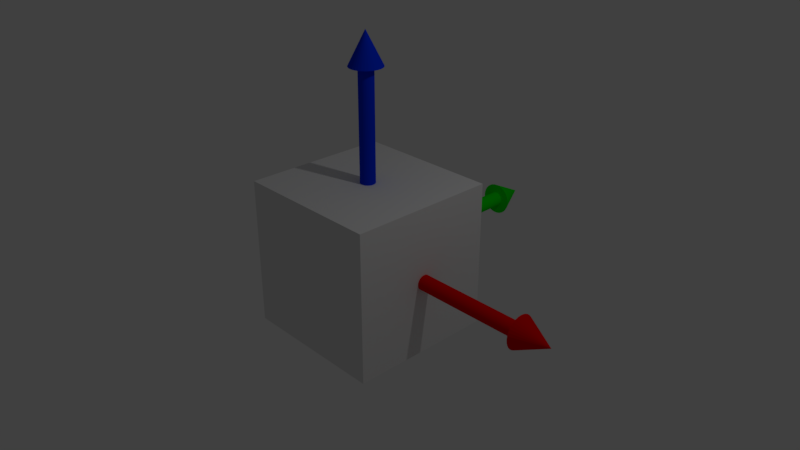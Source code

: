 # Source: AxisCube.blend  (saved by Blender 2.78.0; exported with 4.5.12 LTS)
import bpy
from mathutils import Matrix  # noqa: F401  (used for matrix-valued properties, if any)

bpy.ops.wm.read_factory_settings(use_empty=True)
scene = bpy.context.scene
scene.name = 'Scene'

# ---- collections
col_collection_1 = bpy.data.collections.new('Collection 1'); scene.collection.children.link(col_collection_1)

# ---- materials (node trees are filled in below, after node groups)
mat_material_003 = bpy.data.materials.new('Material.003')
mat_material_003.alpha_threshold = 0.0
mat_material_003.use_transparent_shadow = False
mat_material_003.diffuse_color = (0.0, 0.03178, 0.8, 1.0)
mat_material_003.roughness = 0.5
mat_material_002 = bpy.data.materials.new('Material.002')
mat_material_002.alpha_threshold = 0.0
mat_material_002.use_transparent_shadow = False
mat_material_002.diffuse_color = (0.0, 0.8, 0.0005749, 1.0)
mat_material_002.roughness = 0.5
mat_material_001 = bpy.data.materials.new('Material.001')
mat_material_001.alpha_threshold = 0.0
mat_material_001.use_transparent_shadow = False
mat_material_001.diffuse_color = (0.8, 0.0, 0.0004249, 1.0)
mat_material_001.roughness = 0.5
mat_material = bpy.data.materials.new('Material')
mat_material.alpha_threshold = 0.0
mat_material.use_transparent_shadow = False
mat_material.roughness = 0.5
mat_material.line_color = (0.0, 0.0, 0.0, 1.0)

# ---- material node trees

# ---- world
world_world = bpy.data.worlds.new('World'); scene.world = world_world
world_world.color = (0.05088, 0.05088, 0.05088)
world_world.use_sun_shadow = False
world_world.sun_shadow_jitter_overblur = 0.0
world_world.cycles.sampling_method = 'MANUAL'

# ---- cameras
cam_camera = bpy.data.cameras.new('Camera')
cam_camera.clip_end = 100.0
cam_camera.lens = 35.0
cam_camera.sensor_width = 32.0
cam_camera.sensor_height = 18.0
cam_camera.ortho_scale = 7.314
cam_camera.dof.focus_distance = 0.0
cam_camera.dof.aperture_fstop = 128.0

# ---- lights
light_lamp = bpy.data.lights.new('Lamp', 'POINT')
light_lamp.transmission_factor = 0.0
light_lamp.cutoff_distance = 30.0
light_lamp.energy = 100.0
light_lamp.shadow_buffer_clip_start = 1.001
light_lamp.shadow_soft_size = 0.1
light_lamp.shadow_maximum_resolution = 0.006
light_lamp.use_absolute_resolution = True

# ---- meshes
me_cylinder_002 = bpy.data.meshes.new('Cylinder.002')
me_cylinder_002.from_pydata([(-2.819e-07, 1.0, -1.0), (-2.819e-07, 1.0, 1.0), (0.1951, 0.9808, -1.0), (0.1951, 0.9808, 1.0), (0.3827, 0.9239, -1.0), (0.3827, 0.9239, 1.0), (0.5556, 0.8315, -1.0), (0.5556, 0.8315, 1.0), (0.7071, 0.7071, -1.0), (0.7071, 0.7071, 1.0), (0.8315, 0.5556, -1.0), (0.8315, 0.5556, 1.0), (0.9239, 0.3827, -1.0), (0.9239, 0.3827, 1.0), (0.9808, 0.1951, -1.0), (0.9808, 0.1951, 1.0), (1.0, 7.55e-08, -1.0), (1.0, 7.55e-08, 1.0), (0.9808, -0.1951, -1.0), (0.9808, -0.1951, 1.0), (0.9239, -0.3827, -1.0), (0.9239, -0.3827, 1.0), (0.8315, -0.5556, -1.0), (0.8315, -0.5556, 1.0), (0.7071, -0.7071, -1.0), (0.7071, -0.7071, 1.0), (0.5556, -0.8315, -1.0), (0.5556, -0.8315, 1.0), (0.3827, -0.9239, -1.0), (0.3827, -0.9239, 1.0), (0.1951, -0.9808, -1.0), (0.1951, -0.9808, 1.0), (-6.077e-07, -1.0, -1.0), (-6.077e-07, -1.0, 1.0), (-0.1951, -0.9808, -1.0), (-0.1951, -0.9808, 1.0), (-0.3827, -0.9239, -1.0), (-0.3827, -0.9239, 1.0), (-0.5556, -0.8315, -1.0), (-0.5556, -0.8315, 1.0), (-0.7071, -0.7071, -1.0), (-0.7071, -0.7071, 1.0), (-0.8315, -0.5556, -1.0), (-0.8315, -0.5556, 1.0), (-0.9239, -0.3827, -1.0), (-0.9239, -0.3827, 1.0), (-0.9808, -0.1951, -1.0), (-0.9808, -0.1951, 1.0), (-1.0, 9.656e-07, -1.0), (-1.0, 9.656e-07, 1.0), (-0.9808, 0.1951, -1.0), (-0.9808, 0.1951, 1.0), (-0.9239, 0.3827, -1.0), (-0.9239, 0.3827, 1.0), (-0.8315, 0.5556, -1.0), (-0.8315, 0.5556, 1.0), (-0.7071, 0.7071, -1.0), (-0.7071, 0.7071, 1.0), (-0.5556, 0.8315, -1.0), (-0.5556, 0.8315, 1.0), (-0.3827, 0.9239, -1.0), (-0.3827, 0.9239, 1.0), (-0.1951, 0.9808, -1.0), (-0.1951, 0.9808, 1.0), (-6.004e-06, 2.193, -0.853), (0.4279, 2.151, -0.853), (0.8394, 2.026, -0.853), (1.219, 1.824, -0.853), (1.551, 1.551, -0.853), (1.824, 1.219, -0.853), (2.026, 0.8394, -0.853), (2.151, 0.4279, -0.853), (2.193, 1.656e-07, -0.853), (-6.004e-06, 0.0, -1.395), (2.151, -0.4279, -0.853), (2.026, -0.8394, -0.853), (1.824, -1.219, -0.853), (1.551, -1.551, -0.853), (1.219, -1.824, -0.853), (0.8394, -2.026, -0.853), (0.4279, -2.151, -0.853), (-6.719e-06, -2.193, -0.853), (-0.4279, -2.151, -0.853), (-0.8394, -2.026, -0.853), (-1.219, -1.824, -0.853), (-1.551, -1.551, -0.853), (-1.824, -1.219, -0.853), (-2.026, -0.8394, -0.853), (-2.151, -0.4279, -0.853), (-2.193, 2.118e-06, -0.853), (-2.151, 0.4279, -0.853), (-2.026, 0.8394, -0.853), (-1.824, 1.219, -0.853), (-1.551, 1.551, -0.853), (-1.219, 1.824, -0.853), (-0.8394, 2.026, -0.853), (-0.4279, 2.151, -0.853)], [], [(0, 1, 3, 2), (2, 3, 5, 4), (4, 5, 7, 6), (6, 7, 9, 8), (8, 9, 11, 10), (10, 11, 13, 12), (12, 13, 15, 14), (14, 15, 17, 16), (16, 17, 19, 18), (18, 19, 21, 20), (20, 21, 23, 22), (22, 23, 25, 24), (24, 25, 27, 26), (26, 27, 29, 28), (28, 29, 31, 30), (30, 31, 33, 32), (32, 33, 35, 34), (34, 35, 37, 36), (36, 37, 39, 38), (38, 39, 41, 40), (40, 41, 43, 42), (42, 43, 45, 44), (44, 45, 47, 46), (46, 47, 49, 48), (48, 49, 51, 50), (50, 51, 53, 52), (52, 53, 55, 54), (54, 55, 57, 56), (56, 57, 59, 58), (58, 59, 61, 60), (3, 1, 63, 61, 59, 57, 55, 53, 51, 49, 47, 45, 43, 41, 39, 37, 35, 33, 31, 29, 27, 25, 23, 21, 19, 17, 15, 13, 11, 9, 7, 5), (60, 61, 63, 62), (62, 63, 1, 0), (0, 2, 4, 6, 8, 10, 12, 14, 16, 18, 20, 22, 24, 26, 28, 30, 32, 34, 36, 38, 40, 42, 44, 46, 48, 50, 52, 54, 56, 58, 60, 62), (64, 73, 65), (65, 73, 66), (66, 73, 67), (67, 73, 68), (68, 73, 69), (69, 73, 70), (70, 73, 71), (71, 73, 72), (72, 73, 74), (74, 73, 75), (75, 73, 76), (76, 73, 77), (77, 73, 78), (78, 73, 79), (79, 73, 80), (80, 73, 81), (81, 73, 82), (82, 73, 83), (83, 73, 84), (84, 73, 85), (85, 73, 86), (86, 73, 87), (87, 73, 88), (88, 73, 89), (89, 73, 90), (90, 73, 91), (91, 73, 92), (92, 73, 93), (93, 73, 94), (94, 73, 95), (95, 73, 96), (96, 73, 64), (64, 65, 66, 67, 68, 69, 70, 71, 72, 74, 75, 76, 77, 78, 79, 80, 81, 82, 83, 84, 85, 86, 87, 88, 89, 90, 91, 92, 93, 94, 95, 96)])
me_cylinder_002.materials.append(mat_material_003)
me_cylinder_002.use_remesh_preserve_volume = False
me_cylinder_002.use_remesh_preserve_attributes = False
me_cylinder_002.use_mirror_vertex_groups = False
me_cylinder_002.update()
me_cylinder_001 = bpy.data.meshes.new('Cylinder.001')
me_cylinder_001.from_pydata([(-2.819e-07, 1.0, -1.0), (-2.819e-07, 1.0, 1.0), (0.1951, 0.9808, -1.0), (0.1951, 0.9808, 1.0), (0.3827, 0.9239, -1.0), (0.3827, 0.9239, 1.0), (0.5556, 0.8315, -1.0), (0.5556, 0.8315, 1.0), (0.7071, 0.7071, -1.0), (0.7071, 0.7071, 1.0), (0.8315, 0.5556, -1.0), (0.8315, 0.5556, 1.0), (0.9239, 0.3827, -1.0), (0.9239, 0.3827, 1.0), (0.9808, 0.1951, -1.0), (0.9808, 0.1951, 1.0), (1.0, 7.55e-08, -1.0), (1.0, 7.55e-08, 1.0), (0.9808, -0.1951, -1.0), (0.9808, -0.1951, 1.0), (0.9239, -0.3827, -1.0), (0.9239, -0.3827, 1.0), (0.8315, -0.5556, -1.0), (0.8315, -0.5556, 1.0), (0.7071, -0.7071, -1.0), (0.7071, -0.7071, 1.0), (0.5556, -0.8315, -1.0), (0.5556, -0.8315, 1.0), (0.3827, -0.9239, -1.0), (0.3827, -0.9239, 1.0), (0.1951, -0.9808, -1.0), (0.1951, -0.9808, 1.0), (-6.077e-07, -1.0, -1.0), (-6.077e-07, -1.0, 1.0), (-0.1951, -0.9808, -1.0), (-0.1951, -0.9808, 1.0), (-0.3827, -0.9239, -1.0), (-0.3827, -0.9239, 1.0), (-0.5556, -0.8315, -1.0), (-0.5556, -0.8315, 1.0), (-0.7071, -0.7071, -1.0), (-0.7071, -0.7071, 1.0), (-0.8315, -0.5556, -1.0), (-0.8315, -0.5556, 1.0), (-0.9239, -0.3827, -1.0), (-0.9239, -0.3827, 1.0), (-0.9808, -0.1951, -1.0), (-0.9808, -0.1951, 1.0), (-1.0, 9.656e-07, -1.0), (-1.0, 9.656e-07, 1.0), (-0.9808, 0.1951, -1.0), (-0.9808, 0.1951, 1.0), (-0.9239, 0.3827, -1.0), (-0.9239, 0.3827, 1.0), (-0.8315, 0.5556, -1.0), (-0.8315, 0.5556, 1.0), (-0.7071, 0.7071, -1.0), (-0.7071, 0.7071, 1.0), (-0.5556, 0.8315, -1.0), (-0.5556, 0.8315, 1.0), (-0.3827, 0.9239, -1.0), (-0.3827, 0.9239, 1.0), (-0.1951, 0.9808, -1.0), (-0.1951, 0.9808, 1.0), (-6.004e-06, 2.193, -0.853), (0.4279, 2.151, -0.853), (0.8394, 2.026, -0.853), (1.219, 1.824, -0.853), (1.551, 1.551, -0.853), (1.824, 1.219, -0.853), (2.026, 0.8394, -0.853), (2.151, 0.4279, -0.853), (2.193, 1.656e-07, -0.853), (-6.004e-06, 0.0, -1.395), (2.151, -0.4279, -0.853), (2.026, -0.8394, -0.853), (1.824, -1.219, -0.853), (1.551, -1.551, -0.853), (1.219, -1.824, -0.853), (0.8394, -2.026, -0.853), (0.4279, -2.151, -0.853), (-6.719e-06, -2.193, -0.853), (-0.4279, -2.151, -0.853), (-0.8394, -2.026, -0.853), (-1.219, -1.824, -0.853), (-1.551, -1.551, -0.853), (-1.824, -1.219, -0.853), (-2.026, -0.8394, -0.853), (-2.151, -0.4279, -0.853), (-2.193, 2.118e-06, -0.853), (-2.151, 0.4279, -0.853), (-2.026, 0.8394, -0.853), (-1.824, 1.219, -0.853), (-1.551, 1.551, -0.853), (-1.219, 1.824, -0.853), (-0.8394, 2.026, -0.853), (-0.4279, 2.151, -0.853)], [], [(0, 1, 3, 2), (2, 3, 5, 4), (4, 5, 7, 6), (6, 7, 9, 8), (8, 9, 11, 10), (10, 11, 13, 12), (12, 13, 15, 14), (14, 15, 17, 16), (16, 17, 19, 18), (18, 19, 21, 20), (20, 21, 23, 22), (22, 23, 25, 24), (24, 25, 27, 26), (26, 27, 29, 28), (28, 29, 31, 30), (30, 31, 33, 32), (32, 33, 35, 34), (34, 35, 37, 36), (36, 37, 39, 38), (38, 39, 41, 40), (40, 41, 43, 42), (42, 43, 45, 44), (44, 45, 47, 46), (46, 47, 49, 48), (48, 49, 51, 50), (50, 51, 53, 52), (52, 53, 55, 54), (54, 55, 57, 56), (56, 57, 59, 58), (58, 59, 61, 60), (3, 1, 63, 61, 59, 57, 55, 53, 51, 49, 47, 45, 43, 41, 39, 37, 35, 33, 31, 29, 27, 25, 23, 21, 19, 17, 15, 13, 11, 9, 7, 5), (60, 61, 63, 62), (62, 63, 1, 0), (0, 2, 4, 6, 8, 10, 12, 14, 16, 18, 20, 22, 24, 26, 28, 30, 32, 34, 36, 38, 40, 42, 44, 46, 48, 50, 52, 54, 56, 58, 60, 62), (64, 73, 65), (65, 73, 66), (66, 73, 67), (67, 73, 68), (68, 73, 69), (69, 73, 70), (70, 73, 71), (71, 73, 72), (72, 73, 74), (74, 73, 75), (75, 73, 76), (76, 73, 77), (77, 73, 78), (78, 73, 79), (79, 73, 80), (80, 73, 81), (81, 73, 82), (82, 73, 83), (83, 73, 84), (84, 73, 85), (85, 73, 86), (86, 73, 87), (87, 73, 88), (88, 73, 89), (89, 73, 90), (90, 73, 91), (91, 73, 92), (92, 73, 93), (93, 73, 94), (94, 73, 95), (95, 73, 96), (96, 73, 64), (64, 65, 66, 67, 68, 69, 70, 71, 72, 74, 75, 76, 77, 78, 79, 80, 81, 82, 83, 84, 85, 86, 87, 88, 89, 90, 91, 92, 93, 94, 95, 96)])
me_cylinder_001.materials.append(mat_material_002)
me_cylinder_001.use_remesh_preserve_volume = False
me_cylinder_001.use_remesh_preserve_attributes = False
me_cylinder_001.use_mirror_vertex_groups = False
me_cylinder_001.update()
me_cylinder = bpy.data.meshes.new('Cylinder')
me_cylinder.from_pydata([(-2.819e-07, 1.0, -1.0), (-2.819e-07, 1.0, 1.0), (0.1951, 0.9808, -1.0), (0.1951, 0.9808, 1.0), (0.3827, 0.9239, -1.0), (0.3827, 0.9239, 1.0), (0.5556, 0.8315, -1.0), (0.5556, 0.8315, 1.0), (0.7071, 0.7071, -1.0), (0.7071, 0.7071, 1.0), (0.8315, 0.5556, -1.0), (0.8315, 0.5556, 1.0), (0.9239, 0.3827, -1.0), (0.9239, 0.3827, 1.0), (0.9808, 0.1951, -1.0), (0.9808, 0.1951, 1.0), (1.0, 7.55e-08, -1.0), (1.0, 7.55e-08, 1.0), (0.9808, -0.1951, -1.0), (0.9808, -0.1951, 1.0), (0.9239, -0.3827, -1.0), (0.9239, -0.3827, 1.0), (0.8315, -0.5556, -1.0), (0.8315, -0.5556, 1.0), (0.7071, -0.7071, -1.0), (0.7071, -0.7071, 1.0), (0.5556, -0.8315, -1.0), (0.5556, -0.8315, 1.0), (0.3827, -0.9239, -1.0), (0.3827, -0.9239, 1.0), (0.1951, -0.9808, -1.0), (0.1951, -0.9808, 1.0), (-6.077e-07, -1.0, -1.0), (-6.077e-07, -1.0, 1.0), (-0.1951, -0.9808, -1.0), (-0.1951, -0.9808, 1.0), (-0.3827, -0.9239, -1.0), (-0.3827, -0.9239, 1.0), (-0.5556, -0.8315, -1.0), (-0.5556, -0.8315, 1.0), (-0.7071, -0.7071, -1.0), (-0.7071, -0.7071, 1.0), (-0.8315, -0.5556, -1.0), (-0.8315, -0.5556, 1.0), (-0.9239, -0.3827, -1.0), (-0.9239, -0.3827, 1.0), (-0.9808, -0.1951, -1.0), (-0.9808, -0.1951, 1.0), (-1.0, 9.656e-07, -1.0), (-1.0, 9.656e-07, 1.0), (-0.9808, 0.1951, -1.0), (-0.9808, 0.1951, 1.0), (-0.9239, 0.3827, -1.0), (-0.9239, 0.3827, 1.0), (-0.8315, 0.5556, -1.0), (-0.8315, 0.5556, 1.0), (-0.7071, 0.7071, -1.0), (-0.7071, 0.7071, 1.0), (-0.5556, 0.8315, -1.0), (-0.5556, 0.8315, 1.0), (-0.3827, 0.9239, -1.0), (-0.3827, 0.9239, 1.0), (-0.1951, 0.9808, -1.0), (-0.1951, 0.9808, 1.0), (-6.004e-06, 2.193, -0.853), (0.4279, 2.151, -0.853), (0.8394, 2.026, -0.853), (1.219, 1.824, -0.853), (1.551, 1.551, -0.853), (1.824, 1.219, -0.853), (2.026, 0.8394, -0.853), (2.151, 0.4279, -0.853), (2.193, 1.656e-07, -0.853), (-6.004e-06, 0.0, -1.395), (2.151, -0.4279, -0.853), (2.026, -0.8394, -0.853), (1.824, -1.219, -0.853), (1.551, -1.551, -0.853), (1.219, -1.824, -0.853), (0.8394, -2.026, -0.853), (0.4279, -2.151, -0.853), (-6.719e-06, -2.193, -0.853), (-0.4279, -2.151, -0.853), (-0.8394, -2.026, -0.853), (-1.219, -1.824, -0.853), (-1.551, -1.551, -0.853), (-1.824, -1.219, -0.853), (-2.026, -0.8394, -0.853), (-2.151, -0.4279, -0.853), (-2.193, 2.118e-06, -0.853), (-2.151, 0.4279, -0.853), (-2.026, 0.8394, -0.853), (-1.824, 1.219, -0.853), (-1.551, 1.551, -0.853), (-1.219, 1.824, -0.853), (-0.8394, 2.026, -0.853), (-0.4279, 2.151, -0.853)], [], [(0, 1, 3, 2), (2, 3, 5, 4), (4, 5, 7, 6), (6, 7, 9, 8), (8, 9, 11, 10), (10, 11, 13, 12), (12, 13, 15, 14), (14, 15, 17, 16), (16, 17, 19, 18), (18, 19, 21, 20), (20, 21, 23, 22), (22, 23, 25, 24), (24, 25, 27, 26), (26, 27, 29, 28), (28, 29, 31, 30), (30, 31, 33, 32), (32, 33, 35, 34), (34, 35, 37, 36), (36, 37, 39, 38), (38, 39, 41, 40), (40, 41, 43, 42), (42, 43, 45, 44), (44, 45, 47, 46), (46, 47, 49, 48), (48, 49, 51, 50), (50, 51, 53, 52), (52, 53, 55, 54), (54, 55, 57, 56), (56, 57, 59, 58), (58, 59, 61, 60), (3, 1, 63, 61, 59, 57, 55, 53, 51, 49, 47, 45, 43, 41, 39, 37, 35, 33, 31, 29, 27, 25, 23, 21, 19, 17, 15, 13, 11, 9, 7, 5), (60, 61, 63, 62), (62, 63, 1, 0), (0, 2, 4, 6, 8, 10, 12, 14, 16, 18, 20, 22, 24, 26, 28, 30, 32, 34, 36, 38, 40, 42, 44, 46, 48, 50, 52, 54, 56, 58, 60, 62), (64, 73, 65), (65, 73, 66), (66, 73, 67), (67, 73, 68), (68, 73, 69), (69, 73, 70), (70, 73, 71), (71, 73, 72), (72, 73, 74), (74, 73, 75), (75, 73, 76), (76, 73, 77), (77, 73, 78), (78, 73, 79), (79, 73, 80), (80, 73, 81), (81, 73, 82), (82, 73, 83), (83, 73, 84), (84, 73, 85), (85, 73, 86), (86, 73, 87), (87, 73, 88), (88, 73, 89), (89, 73, 90), (90, 73, 91), (91, 73, 92), (92, 73, 93), (93, 73, 94), (94, 73, 95), (95, 73, 96), (96, 73, 64), (64, 65, 66, 67, 68, 69, 70, 71, 72, 74, 75, 76, 77, 78, 79, 80, 81, 82, 83, 84, 85, 86, 87, 88, 89, 90, 91, 92, 93, 94, 95, 96)])
me_cylinder.materials.append(mat_material_001)
me_cylinder.use_remesh_preserve_volume = False
me_cylinder.use_remesh_preserve_attributes = False
me_cylinder.use_mirror_vertex_groups = False
me_cylinder.update()
me_cube = bpy.data.meshes.new('Cube')
me_cube.from_pydata([(1.0, 1.0, -1.0), (1.0, -1.0, -1.0), (-1.0, -1.0, -1.0), (-1.0, 1.0, -1.0), (1.0, 1.0, 1.0), (1.0, -1.0, 1.0), (-1.0, -1.0, 1.0), (-1.0, 1.0, 1.0)], [], [(0, 1, 2, 3), (4, 7, 6, 5), (0, 4, 5, 1), (1, 5, 6, 2), (2, 6, 7, 3), (4, 0, 3, 7)])
me_cube.materials.append(mat_material)
me_cube.use_remesh_preserve_volume = False
me_cube.use_remesh_preserve_attributes = False
me_cube.use_mirror_vertex_groups = False
me_cube.update()

# ---- objects
ob_cylinder_002 = bpy.data.objects.new('Cylinder.002', me_cylinder_002)
ob_cylinder_001 = bpy.data.objects.new('Cylinder.001', me_cylinder_001)
ob_cylinder = bpy.data.objects.new('Cylinder', me_cylinder)
ob_cube = bpy.data.objects.new('Cube', me_cube)
ob_lamp = bpy.data.objects.new('Lamp', light_lamp)
ob_camera = bpy.data.objects.new('Camera', cam_camera)

# ---- transforms, parenting, visibility, modifiers, constraints
ob_cylinder_002.location = (0.0, 0.0, 1.788)
ob_cylinder_002.scale = (0.09927, 0.09927, -0.803)
ob_cylinder_002.lineart.crease_threshold = 0.0
ob_cylinder_001.location = (0.0, 1.783, 0.0)
ob_cylinder_001.rotation_euler = (0.0, 1.571, 1.571)
ob_cylinder_001.scale = (0.09954, 0.09954, -0.8052)
ob_cylinder_001.lineart.crease_threshold = 0.0
ob_cylinder.location = (1.805, 0.0, 0.0)
ob_cylinder.rotation_euler = (0.0, 1.571, 0.0)
ob_cylinder.scale = (0.1, 0.1, -0.8093)
ob_cylinder.lineart.crease_threshold = 0.0
ob_cube.location = (0.0, 0.0, 0.0)
ob_cube.lock_rotations_4d = False
ob_cube.empty_display_type = 'ARROWS'
ob_cube.lineart.crease_threshold = 0.0
ob_lamp.location = (4.076, 1.005, 5.904)
ob_lamp.rotation_euler = (0.6503, 0.05522, 1.866)
ob_lamp.lock_rotations_4d = False
ob_lamp.empty_display_type = 'ARROWS'
ob_lamp.color = (0.0, 0.0, 0.0, 0.0)
ob_lamp.lineart.crease_threshold = 0.0
ob_camera.location = (7.481, -6.508, 5.344)
ob_camera.rotation_euler = (1.109, 0.0, 0.8149)
ob_camera.lock_rotations_4d = False
ob_camera.empty_display_type = 'ARROWS'
ob_camera.color = (0.0, 0.0, 0.0, 0.0)
ob_camera.display_type = 'WIRE'
ob_camera.lineart.crease_threshold = 0.0

# ---- collection membership
col_collection_1.objects.link(ob_cylinder_002)
col_collection_1.objects.link(ob_cylinder_001)
col_collection_1.objects.link(ob_cylinder)
col_collection_1.objects.link(ob_cube)
col_collection_1.objects.link(ob_lamp)
col_collection_1.objects.link(ob_camera)

# ---- scene / render settings (as saved in the file)
scene.camera = ob_camera
scene.frame_start = 1; scene.frame_end = 250; scene.frame_set(1)
scene.render.engine = 'BLENDER_EEVEE_NEXT'
scene.render.resolution_percentage = 50
scene.render.dither_intensity = 0.0
scene.cycles.use_denoising = False
scene.cycles.samples = 128
scene.cycles.sampling_pattern = 'TABULATED_SOBOL'
scene.cycles.light_sampling_threshold = 0.0
scene.cycles.use_adaptive_sampling = False
scene.cycles.use_light_tree = False
scene.cycles.blur_glossy = 0.0
scene.cycles.sample_clamp_indirect = 0.0
scene.view_settings.view_transform = 'Standard'
bpy.context.view_layer.update()
